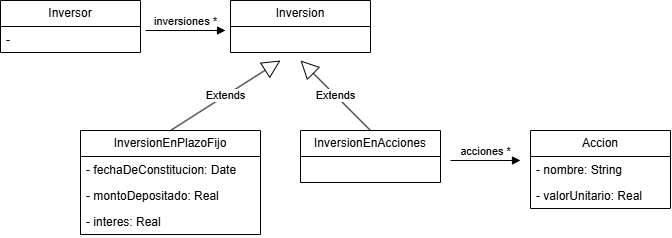

The diagram above was exported from draw.io. Its source (the exported page's mxGraphModel, read from the mxfile embedded in the PNG):
<mxGraphModel dx="854" dy="529" grid="1" gridSize="10" guides="1" tooltips="1" connect="1" arrows="1" fold="1" page="1" pageScale="1" pageWidth="827" pageHeight="1169" math="0" shadow="0">
  <root>
    <mxCell id="0" />
    <mxCell id="1" parent="0" />
    <mxCell id="JJecw58g-TtAhz5bzKRw-1" parent="1" style="swimlane;fontStyle=0;childLayout=stackLayout;horizontal=1;startSize=26;fillColor=none;horizontalStack=0;resizeParent=1;resizeParentMax=0;resizeLast=0;collapsible=1;marginBottom=0;whiteSpace=wrap;html=1;" value="Inversor" vertex="1">
      <mxGeometry height="52" width="140" x="100" y="100" as="geometry" />
    </mxCell>
    <mxCell id="JJecw58g-TtAhz5bzKRw-3" parent="JJecw58g-TtAhz5bzKRw-1" style="text;strokeColor=none;fillColor=none;align=left;verticalAlign=top;spacingLeft=4;spacingRight=4;overflow=hidden;rotatable=0;points=[[0,0.5],[1,0.5]];portConstraint=eastwest;whiteSpace=wrap;html=1;" value="-" vertex="1">
      <mxGeometry height="26" width="140" y="26" as="geometry" />
    </mxCell>
    <mxCell id="JJecw58g-TtAhz5bzKRw-5" parent="1" style="swimlane;fontStyle=0;childLayout=stackLayout;horizontal=1;startSize=26;fillColor=none;horizontalStack=0;resizeParent=1;resizeParentMax=0;resizeLast=0;collapsible=1;marginBottom=0;whiteSpace=wrap;html=1;" value="Inversion" vertex="1">
      <mxGeometry height="52" width="140" x="330" y="100" as="geometry" />
    </mxCell>
    <mxCell id="JJecw58g-TtAhz5bzKRw-9" parent="1" style="swimlane;fontStyle=0;childLayout=stackLayout;horizontal=1;startSize=26;fillColor=none;horizontalStack=0;resizeParent=1;resizeParentMax=0;resizeLast=0;collapsible=1;marginBottom=0;whiteSpace=wrap;html=1;" value="InversionEnPlazoFijo" vertex="1">
      <mxGeometry height="104" width="180" x="180" y="230" as="geometry" />
    </mxCell>
    <mxCell id="JJecw58g-TtAhz5bzKRw-10" parent="JJecw58g-TtAhz5bzKRw-9" style="text;strokeColor=none;fillColor=none;align=left;verticalAlign=top;spacingLeft=4;spacingRight=4;overflow=hidden;rotatable=0;points=[[0,0.5],[1,0.5]];portConstraint=eastwest;whiteSpace=wrap;html=1;" value="- fechaDeConstitucion: Date" vertex="1">
      <mxGeometry height="26" width="180" y="26" as="geometry" />
    </mxCell>
    <mxCell id="JJecw58g-TtAhz5bzKRw-11" parent="JJecw58g-TtAhz5bzKRw-9" style="text;strokeColor=none;fillColor=none;align=left;verticalAlign=top;spacingLeft=4;spacingRight=4;overflow=hidden;rotatable=0;points=[[0,0.5],[1,0.5]];portConstraint=eastwest;whiteSpace=wrap;html=1;" value="- montoDepositado: Real" vertex="1">
      <mxGeometry height="26" width="180" y="52" as="geometry" />
    </mxCell>
    <mxCell id="JJecw58g-TtAhz5bzKRw-12" parent="JJecw58g-TtAhz5bzKRw-9" style="text;strokeColor=none;fillColor=none;align=left;verticalAlign=top;spacingLeft=4;spacingRight=4;overflow=hidden;rotatable=0;points=[[0,0.5],[1,0.5]];portConstraint=eastwest;whiteSpace=wrap;html=1;" value="- interes: Real" vertex="1">
      <mxGeometry height="26" width="180" y="78" as="geometry" />
    </mxCell>
    <mxCell id="JJecw58g-TtAhz5bzKRw-13" parent="1" style="swimlane;fontStyle=0;childLayout=stackLayout;horizontal=1;startSize=26;fillColor=none;horizontalStack=0;resizeParent=1;resizeParentMax=0;resizeLast=0;collapsible=1;marginBottom=0;whiteSpace=wrap;html=1;" value="InversionEnAcciones" vertex="1">
      <mxGeometry height="52" width="140" x="400" y="230" as="geometry" />
    </mxCell>
    <mxCell id="JJecw58g-TtAhz5bzKRw-25" edge="1" parent="JJecw58g-TtAhz5bzKRw-13" style="endArrow=block;endSize=16;endFill=0;html=1;rounded=0;" value="Extends">
      <mxGeometry relative="1" width="160" as="geometry">
        <mxPoint x="70" as="sourcePoint" />
        <mxPoint y="-70" as="targetPoint" />
      </mxGeometry>
    </mxCell>
    <mxCell id="JJecw58g-TtAhz5bzKRw-17" parent="1" style="swimlane;fontStyle=0;childLayout=stackLayout;horizontal=1;startSize=26;fillColor=none;horizontalStack=0;resizeParent=1;resizeParentMax=0;resizeLast=0;collapsible=1;marginBottom=0;whiteSpace=wrap;html=1;" value="Accion" vertex="1">
      <mxGeometry height="78" width="140" x="630" y="230" as="geometry" />
    </mxCell>
    <mxCell id="JJecw58g-TtAhz5bzKRw-18" parent="JJecw58g-TtAhz5bzKRw-17" style="text;strokeColor=none;fillColor=none;align=left;verticalAlign=top;spacingLeft=4;spacingRight=4;overflow=hidden;rotatable=0;points=[[0,0.5],[1,0.5]];portConstraint=eastwest;whiteSpace=wrap;html=1;" value="- nombre: String&lt;div&gt;&lt;br&gt;&lt;/div&gt;" vertex="1">
      <mxGeometry height="26" width="140" y="26" as="geometry" />
    </mxCell>
    <mxCell id="JJecw58g-TtAhz5bzKRw-19" parent="JJecw58g-TtAhz5bzKRw-17" style="text;strokeColor=none;fillColor=none;align=left;verticalAlign=top;spacingLeft=4;spacingRight=4;overflow=hidden;rotatable=0;points=[[0,0.5],[1,0.5]];portConstraint=eastwest;whiteSpace=wrap;html=1;" value="- valorUnitario: Real" vertex="1">
      <mxGeometry height="26" width="140" y="52" as="geometry" />
    </mxCell>
    <mxCell id="JJecw58g-TtAhz5bzKRw-22" edge="1" parent="1" style="html=1;verticalAlign=bottom;endArrow=block;curved=0;rounded=0;" value="inversiones *">
      <mxGeometry relative="1" width="80" as="geometry">
        <mxPoint x="245" y="130" as="sourcePoint" />
        <mxPoint x="325" y="130" as="targetPoint" />
      </mxGeometry>
    </mxCell>
    <mxCell id="JJecw58g-TtAhz5bzKRw-24" edge="1" parent="1" source="JJecw58g-TtAhz5bzKRw-9" style="endArrow=block;endSize=16;endFill=0;html=1;rounded=0;exitX=0.5;exitY=0;exitDx=0;exitDy=0;" value="Extends">
      <mxGeometry relative="1" width="160" as="geometry">
        <mxPoint x="270" y="200" as="sourcePoint" />
        <mxPoint x="380" y="160" as="targetPoint" />
      </mxGeometry>
    </mxCell>
    <mxCell id="JJecw58g-TtAhz5bzKRw-26" edge="1" parent="1" style="html=1;verticalAlign=bottom;endArrow=block;curved=0;rounded=0;" value="acciones *">
      <mxGeometry relative="1" width="80" x="0.0057" as="geometry">
        <mxPoint as="offset" />
        <mxPoint x="550" y="260" as="sourcePoint" />
        <mxPoint x="620" y="260" as="targetPoint" />
      </mxGeometry>
    </mxCell>
  </root>
</mxGraphModel>